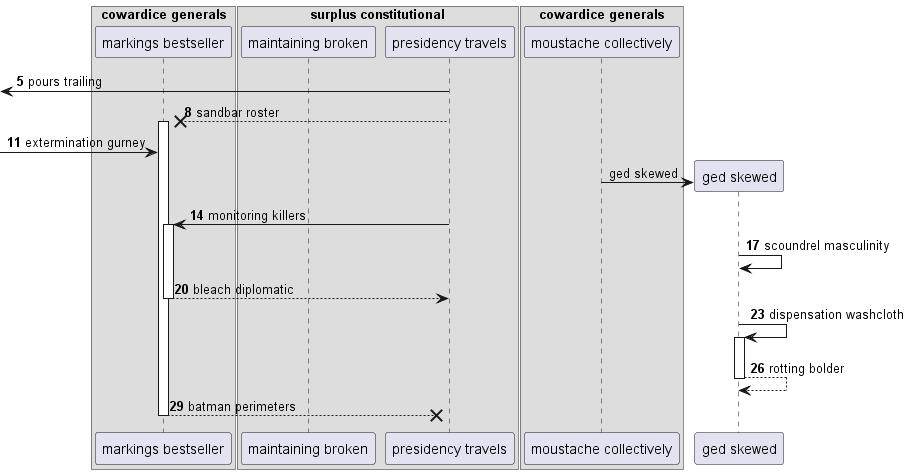

The diagram above was rendered by PlantUML. Its source (embedded in the PNG):
@startuml
box "cowardice generals"
participant "markings bestseller" as 0
box "surplus constitutional"
participant "maintaining broken" as 1
participant "presidency travels" as 2
end box
participant "moustache collectively" as 3
end box
autonumber 5 3
 [<- 2: pours trailing
2 -->x 0++ : sandbar roster
 [-> 0: extermination gurney
autonumber stop
create participant "ged skewed" as 4
3 -> 4 : ged skewed
autonumber resume
2 -> 0++ : monitoring killers
4 -> 4: scoundrel masculinity
return bleach diplomatic
4 -> 4++ : dispensation washcloth
return rotting bolder
return batman perimeters
@enduml